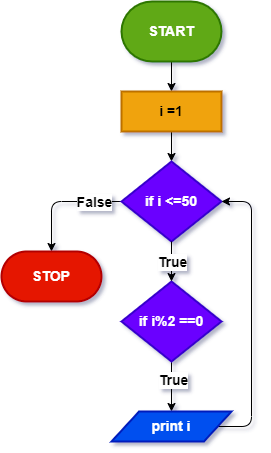

The diagram above was exported from draw.io. Its source (the exported page's mxGraphModel, read from the mxfile embedded in the PNG):
<mxGraphModel dx="868" dy="474" grid="1" gridSize="10" guides="1" tooltips="1" connect="1" arrows="1" fold="1" page="1" pageScale="1" pageWidth="827" pageHeight="1169" background="none" math="0" shadow="0">
  <root>
    <mxCell id="WIyWlLk6GJQsqaUBKTNV-0" />
    <mxCell id="WIyWlLk6GJQsqaUBKTNV-1" parent="WIyWlLk6GJQsqaUBKTNV-0" />
    <mxCell id="ieIwR6o4kysIN1leoiSS-4" value="" style="edgeStyle=orthogonalEdgeStyle;rounded=0;orthogonalLoop=1;jettySize=auto;html=1;fontSize=14;fontStyle=1" edge="1" parent="WIyWlLk6GJQsqaUBKTNV-1" source="ieIwR6o4kysIN1leoiSS-0" target="ieIwR6o4kysIN1leoiSS-3">
      <mxGeometry relative="1" as="geometry" />
    </mxCell>
    <mxCell id="ieIwR6o4kysIN1leoiSS-0" value="START" style="strokeWidth=2;html=1;shape=mxgraph.flowchart.terminator;whiteSpace=wrap;fillColor=#60a917;fontColor=#ffffff;strokeColor=#2D7600;fontSize=14;fontStyle=1" vertex="1" parent="WIyWlLk6GJQsqaUBKTNV-1">
      <mxGeometry x="350" y="40" width="100" height="60" as="geometry" />
    </mxCell>
    <mxCell id="ieIwR6o4kysIN1leoiSS-7" value="" style="edgeStyle=orthogonalEdgeStyle;rounded=0;orthogonalLoop=1;jettySize=auto;html=1;fontSize=14;fontStyle=1" edge="1" parent="WIyWlLk6GJQsqaUBKTNV-1" source="ieIwR6o4kysIN1leoiSS-3" target="ieIwR6o4kysIN1leoiSS-6">
      <mxGeometry relative="1" as="geometry" />
    </mxCell>
    <mxCell id="ieIwR6o4kysIN1leoiSS-3" value="i =1" style="whiteSpace=wrap;html=1;strokeWidth=2;fillColor=#f0a30a;fontColor=#000000;strokeColor=#BD7000;fontSize=14;fontStyle=1" vertex="1" parent="WIyWlLk6GJQsqaUBKTNV-1">
      <mxGeometry x="350" y="130" width="100" height="40" as="geometry" />
    </mxCell>
    <mxCell id="ieIwR6o4kysIN1leoiSS-20" value="" style="edgeStyle=orthogonalEdgeStyle;rounded=1;orthogonalLoop=1;jettySize=auto;html=1;fontSize=14;fontStyle=1" edge="1" parent="WIyWlLk6GJQsqaUBKTNV-1" source="ieIwR6o4kysIN1leoiSS-6" target="ieIwR6o4kysIN1leoiSS-19">
      <mxGeometry relative="1" as="geometry" />
    </mxCell>
    <mxCell id="ieIwR6o4kysIN1leoiSS-21" value="False" style="edgeLabel;html=1;align=center;verticalAlign=middle;resizable=0;points=[];fontSize=14;fontStyle=1" vertex="1" connectable="0" parent="ieIwR6o4kysIN1leoiSS-20">
      <mxGeometry x="-0.5333" relative="1" as="geometry">
        <mxPoint as="offset" />
      </mxGeometry>
    </mxCell>
    <mxCell id="ieIwR6o4kysIN1leoiSS-6" value="if i &amp;lt;=50" style="rhombus;whiteSpace=wrap;html=1;strokeWidth=2;fillColor=#6a00ff;fontColor=#ffffff;strokeColor=#3700CC;fontSize=14;fontStyle=1" vertex="1" parent="WIyWlLk6GJQsqaUBKTNV-1">
      <mxGeometry x="350" y="200" width="100" height="80" as="geometry" />
    </mxCell>
    <mxCell id="ieIwR6o4kysIN1leoiSS-12" value="" style="edgeStyle=orthogonalEdgeStyle;rounded=0;orthogonalLoop=1;jettySize=auto;html=1;fontSize=14;fontStyle=1" edge="1" parent="WIyWlLk6GJQsqaUBKTNV-1" source="ieIwR6o4kysIN1leoiSS-8" target="ieIwR6o4kysIN1leoiSS-11">
      <mxGeometry relative="1" as="geometry" />
    </mxCell>
    <mxCell id="ieIwR6o4kysIN1leoiSS-13" value="True" style="edgeLabel;html=1;align=center;verticalAlign=middle;resizable=0;points=[];fontSize=14;fontStyle=1" vertex="1" connectable="0" parent="ieIwR6o4kysIN1leoiSS-12">
      <mxGeometry x="-0.2909" y="1" relative="1" as="geometry">
        <mxPoint as="offset" />
      </mxGeometry>
    </mxCell>
    <mxCell id="ieIwR6o4kysIN1leoiSS-8" value="if i%2 ==0" style="rhombus;whiteSpace=wrap;html=1;strokeWidth=2;fillColor=#6a00ff;fontColor=#ffffff;strokeColor=#3700CC;fontSize=14;fontStyle=1" vertex="1" parent="WIyWlLk6GJQsqaUBKTNV-1">
      <mxGeometry x="350" y="320" width="100" height="80" as="geometry" />
    </mxCell>
    <mxCell id="ieIwR6o4kysIN1leoiSS-15" style="edgeStyle=orthogonalEdgeStyle;rounded=1;orthogonalLoop=1;jettySize=auto;html=1;entryX=1;entryY=0.5;entryDx=0;entryDy=0;fontSize=14;fontStyle=1" edge="1" parent="WIyWlLk6GJQsqaUBKTNV-1" source="ieIwR6o4kysIN1leoiSS-11" target="ieIwR6o4kysIN1leoiSS-6">
      <mxGeometry relative="1" as="geometry">
        <Array as="points">
          <mxPoint x="480" y="465" />
          <mxPoint x="480" y="240" />
        </Array>
      </mxGeometry>
    </mxCell>
    <mxCell id="ieIwR6o4kysIN1leoiSS-11" value="print i" style="shape=parallelogram;html=1;strokeWidth=2;perimeter=parallelogramPerimeter;whiteSpace=wrap;rounded=0;arcSize=12;size=0.23;fillColor=#0050ef;fontColor=#ffffff;strokeColor=#001DBC;fontSize=14;fontStyle=1" vertex="1" parent="WIyWlLk6GJQsqaUBKTNV-1">
      <mxGeometry x="340" y="450" width="120" height="30" as="geometry" />
    </mxCell>
    <mxCell id="ieIwR6o4kysIN1leoiSS-17" value="" style="endArrow=classic;html=1;rounded=1;exitX=0.5;exitY=1;exitDx=0;exitDy=0;entryX=0.5;entryY=0;entryDx=0;entryDy=0;fontSize=14;fontStyle=1" edge="1" parent="WIyWlLk6GJQsqaUBKTNV-1" source="ieIwR6o4kysIN1leoiSS-6" target="ieIwR6o4kysIN1leoiSS-8">
      <mxGeometry relative="1" as="geometry">
        <mxPoint x="360" y="250" as="sourcePoint" />
        <mxPoint x="460" y="250" as="targetPoint" />
      </mxGeometry>
    </mxCell>
    <mxCell id="ieIwR6o4kysIN1leoiSS-18" value="True" style="edgeLabel;resizable=0;html=1;align=center;verticalAlign=middle;rounded=0;fontSize=14;fontStyle=1" connectable="0" vertex="1" parent="ieIwR6o4kysIN1leoiSS-17">
      <mxGeometry relative="1" as="geometry" />
    </mxCell>
    <mxCell id="ieIwR6o4kysIN1leoiSS-19" value="STOP" style="whiteSpace=wrap;html=1;strokeWidth=2;glass=0;rounded=1;arcSize=50;fillColor=#e51400;fontColor=#ffffff;strokeColor=#B20000;fontSize=14;fontStyle=1" vertex="1" parent="WIyWlLk6GJQsqaUBKTNV-1">
      <mxGeometry x="230" y="290" width="100" height="50" as="geometry" />
    </mxCell>
  </root>
</mxGraphModel>